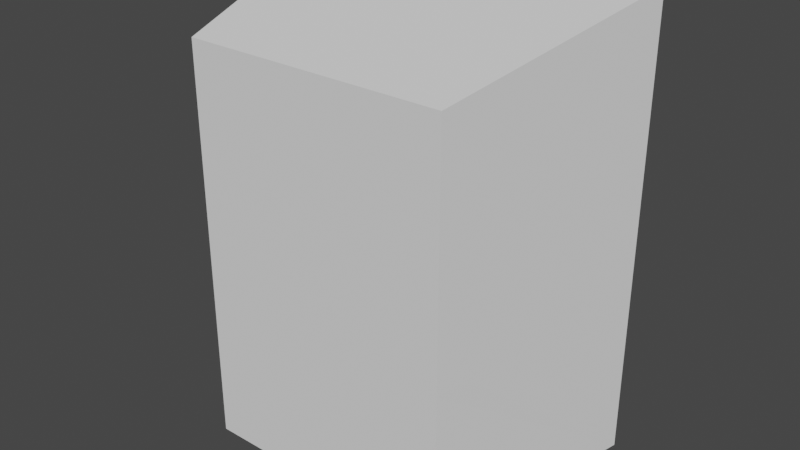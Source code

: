 # Source: Slower.blend  (saved by Blender 2.93.20; exported with 4.5.12 LTS)
import bpy
from mathutils import Matrix  # noqa: F401  (used for matrix-valued properties, if any)

bpy.ops.wm.read_factory_settings(use_empty=True)
scene = bpy.context.scene
scene.name = 'Scene'

# ---- collections
col_collection = bpy.data.collections.new('Collection'); scene.collection.children.link(col_collection)

# ---- world
world_world = bpy.data.worlds.new('World'); scene.world = world_world
world_world.use_nodes = True; world_world.node_tree.nodes.clear()
_N = world_world.node_tree.nodes; _L = world_world.node_tree.links
n0 = _N.new('ShaderNodeOutputWorld'); n0.name = 'World Output'; n0.location = (300, 300)
n1 = _N.new('ShaderNodeBackground'); n1.name = 'Background'; n1.location = (10, 300)
n1.inputs[0].default_value = (0.05088, 0.05088, 0.05088, 1.0)
_L.new(n1.outputs[0], n0.inputs[0])
n0.is_active_output = True
world_world.color = (0.05088, 0.05088, 0.05088)
world_world.use_sun_shadow = False
world_world.sun_shadow_jitter_overblur = 0.0

# ---- meshes
me_cube = bpy.data.meshes.new('Cube')
me_cube.from_pydata([(0.05318, -0.04549, 0.0002491), (0.05318, -0.04549, 0.1632), (0.07206, 0.04549, 0.0002491), (0.07206, 0.04549, 0.1835), (0.0693, 0.03222, 0.06497), (0.0693, 0.03222, 0.09719), (0.06282, 0.0009791, 0.06497), (0.06282, 0.0009791, 0.09719), (0.05593, -0.03222, 0.06497), (0.05593, -0.03222, 0.09719), (0.06241, -0.0009792, 0.06497), (0.06241, -0.0009792, 0.09719), (0.05318, -0.04549, 0.09719), (0.07206, 0.04549, 0.06497), (0.05302, -0.04549, 0.06497), (0.07206, 0.04549, 0.09719), (0.01593, -0.03222, 0.06497), (0.01593, -0.03222, 0.09719), (0.02241, -0.0009792, 0.06497), (0.02241, -0.0009792, 0.09719), (0.0693, 0.03222, 0.06497), (0.0693, 0.03222, 0.09719), (0.06282, 0.0009791, 0.06497), (0.06282, 0.0009791, 0.09719), (0.0597, -0.0009792, 0.06497), (0.05322, -0.03222, 0.06497), (0.05322, -0.03222, 0.09719), (0.0597, -0.0009792, 0.09719), (0.0293, 0.03222, 0.06497), (0.0293, 0.03222, 0.09719), (0.02282, 0.0009791, 0.06497), (0.02282, 0.0009791, 0.09719), (0.0597, 0.0009791, 0.09719), (0.05322, 0.03222, 0.09719), (0.05322, 0.03222, 0.06497), (0.0597, 0.0009791, 0.06497), (-0.05318, -0.04549, 0.0002491), (-0.05318, -0.04549, 0.1632), (-0.07206, 0.04549, 0.0002491), (-0.07206, 0.04549, 0.1835), (-0.0693, 0.03222, 0.06497), (-0.0693, 0.03222, 0.09719), (-0.06282, 0.0009791, 0.06497), (-0.06282, 0.0009791, 0.09719), (-0.05593, -0.03222, 0.06497), (-0.05593, -0.03222, 0.09719), (-0.06241, -0.0009792, 0.06497), (-0.06241, -0.0009792, 0.09719), (-0.05318, -0.04549, 0.09719), (-0.07206, 0.04549, 0.06497), (-0.05302, -0.04549, 0.06497), (-0.07206, 0.04549, 0.09719), (-0.01593, -0.03222, 0.06497), (-0.01593, -0.03222, 0.09719), (-0.02241, -0.0009792, 0.06497), (-0.02241, -0.0009792, 0.09719), (-0.0693, 0.03222, 0.06497), (-0.0693, 0.03222, 0.09719), (-0.06282, 0.0009791, 0.06497), (-0.06282, 0.0009791, 0.09719), (-0.0597, -0.0009792, 0.06497), (-0.05322, -0.03222, 0.06497), (-0.05322, -0.03222, 0.09719), (-0.0597, -0.0009792, 0.09719), (-0.0293, 0.03222, 0.06497), (-0.0293, 0.03222, 0.09719), (-0.02282, 0.0009791, 0.06497), (-0.02282, 0.0009791, 0.09719), (-0.0597, 0.0009791, 0.09719), (-0.05322, 0.03222, 0.09719), (-0.05322, 0.03222, 0.06497), (-0.0597, 0.0009791, 0.06497), (0.05593, -0.03222, 0.06497), (0.05593, -0.03222, 0.09719), (0.06241, -0.0009792, 0.06497), (0.06241, -0.0009792, 0.09719), (-0.05593, -0.03222, 0.06497), (-0.05593, -0.03222, 0.09719), (-0.06241, -0.0009792, 0.06497), (-0.06241, -0.0009792, 0.09719)], [], [(22, 20, 21, 23), (1, 12, 9, 11, 7, 5, 15, 3), (0, 2, 13, 4, 6, 10, 8, 14), (12, 14, 8, 9), (7, 11, 10, 6), (5, 4, 13, 15), (1, 3, 39, 37), (25, 24, 27, 26), (18, 19, 27, 24), (17, 16, 25, 26), (19, 17, 26, 27), (16, 18, 24, 25), (35, 34, 33, 32), (30, 28, 34, 35), (29, 31, 32, 33), (31, 30, 35, 32), (28, 29, 33, 34), (58, 59, 57, 56), (37, 39, 51, 41, 43, 47, 45, 48), (36, 50, 44, 46, 42, 40, 49, 38), (48, 45, 44, 50), (43, 42, 46, 47), (41, 51, 49, 40), (2, 0, 36, 38), (61, 62, 63, 60), (54, 60, 63, 55), (53, 62, 61, 52), (55, 63, 62, 53), (52, 61, 60, 54), (71, 68, 69, 70), (66, 71, 70, 64), (65, 69, 68, 67), (67, 68, 71, 66), (64, 70, 69, 65), (74, 75, 73, 72), (78, 76, 77, 79), (39, 3, 2, 38), (36, 0, 1, 37)])
_uv = me_cube.uv_layers.new(name='UVMap')
_uv.uv.foreach_set('vector', [0.375, 0.125, 0.375, 0.25, 0.625, 0.25, 0.625, 0.125, 0.625, 0.75, 0.0, 0.0, 0.625, 0.0, 0.625, 0.125, 0.625, 0.125, 0.625, 0.25, 0.0, 0.0, 0.625, 0.5, 0.375, 0.75, 0.375, 0.5, 0.0, 0.0, 0.375, 0.25, 0.375, 0.125, 0.375, 0.125, 0.375, 0.0, 0.0, 0.0, 0.0, 0.0, 0.0, 0.0, 0.375, 0.0, 0.625, 0.0, 0.625, 0.125, 0.625, 0.125, 0.375, 0.125, 0.375, 0.125, 0.625, 0.25, 0.375, 0.25, 0.0, 0.0, 0.0, 0.0, 0.625, 0.75, 0.625, 0.5, 0.625, 0.5, 0.625, 0.75, 0.375, 0.0, 0.375, 0.125, 0.625, 0.125, 0.625, 0.0, 0.375, 0.125, 0.625, 0.125, 0.625, 0.125, 0.375, 0.125, 0.625, 0.0, 0.375, 0.0, 0.375, 0.0, 0.625, 0.0, 0.625, 0.125, 0.625, 0.0, 0.625, 0.0, 0.625, 0.125, 0.375, 0.0, 0.375, 0.125, 0.375, 0.125, 0.375, 0.0, 0.375, 0.125, 0.375, 0.25, 0.625, 0.25, 0.625, 0.125, 0.375, 0.125, 0.375, 0.25, 0.375, 0.25, 0.375, 0.125, 0.625, 0.25, 0.625, 0.125, 0.625, 0.125, 0.625, 0.25, 0.625, 0.125, 0.375, 0.125, 0.375, 0.125, 0.625, 0.125, 0.375, 0.25, 0.625, 0.25, 0.625, 0.25, 0.375, 0.25, 0.375, 0.125, 0.625, 0.125, 0.625, 0.25, 0.375, 0.25, 0.625, 0.75, 0.625, 0.5, 0.0, 0.0, 0.625, 0.25, 0.625, 0.125, 0.625, 0.125, 0.625, 0.0, 0.0, 0.0, 0.375, 0.75, 0.0, 0.0, 0.375, 0.0, 0.375, 0.125, 0.375, 0.125, 0.375, 0.25, 0.0, 0.0, 0.375, 0.5, 0.0, 0.0, 0.625, 0.0, 0.375, 0.0, 0.0, 0.0, 0.625, 0.125, 0.375, 0.125, 0.375, 0.125, 0.625, 0.125, 0.625, 0.25, 0.0, 0.0, 0.0, 0.0, 0.375, 0.25, 0.375, 0.5, 0.375, 0.75, 0.375, 0.75, 0.375, 0.5, 0.375, 0.0, 0.625, 0.0, 0.625, 0.125, 0.375, 0.125, 0.375, 0.125, 0.375, 0.125, 0.625, 0.125, 0.625, 0.125, 0.625, 0.0, 0.625, 0.0, 0.375, 0.0, 0.375, 0.0, 0.625, 0.125, 0.625, 0.125, 0.625, 0.0, 0.625, 0.0, 0.375, 0.0, 0.375, 0.0, 0.375, 0.125, 0.375, 0.125, 0.375, 0.125, 0.625, 0.125, 0.625, 0.25, 0.375, 0.25, 0.375, 0.125, 0.375, 0.125, 0.375, 0.25, 0.375, 0.25, 0.625, 0.25, 0.625, 0.25, 0.625, 0.125, 0.625, 0.125, 0.625, 0.125, 0.625, 0.125, 0.375, 0.125, 0.375, 0.125, 0.375, 0.25, 0.375, 0.25, 0.625, 0.25, 0.625, 0.25, 0.375, 0.125, 0.625, 0.125, 0.625, 0.0, 0.375, 0.0, 0.375, 0.125, 0.375, 0.0, 0.625, 0.0, 0.625, 0.125, 0.625, 0.5, 0.625, 0.5, 0.375, 0.5, 0.375, 0.5, 0.375, 0.75, 0.375, 0.75, 0.625, 0.75, 0.625, 0.75])
me_cube.materials.append(None)
me_cube.use_remesh_fix_poles = True
me_cube.use_remesh_preserve_attributes = False
me_cube.update()
arm_armature = bpy.data.armatures.new('Armature')  # bones are not reproduced

# ---- objects
ob_turret = bpy.data.objects.new('Turret', me_cube)
ob_bone_body = bpy.data.objects.new('Bone.Body', arm_armature)

# ---- transforms, parenting, visibility, modifiers, constraints
ob_turret.parent = ob_bone_body
ob_turret.location = (0.0, 0.0, 0.0)
_vg = ob_turret.vertex_groups.new(name='Bone_Body')
_vg.add([0, 1, 2, 3, 4, 5, 6, 7, 8, 9, 10, 11, 12, 13, 14, 15, 36, 37, 38, 39, 40, 41, 42, 43, 44, 45, 46, 47, 48, 49, 50, 51], 1.0, 'REPLACE')
_vg = ob_turret.vertex_groups.new(name='Bone_Arm_Front_L')
_vg.add([16, 17, 18, 19, 24, 25, 26, 27], 1.0, 'REPLACE')
_vg = ob_turret.vertex_groups.new(name='Bone_Arm_Back_L')
_vg.add([28, 29, 30, 31, 32, 33, 34, 35], 1.0, 'REPLACE')
_vg = ob_turret.vertex_groups.new(name='Bone_Arm_Back_R')
_vg.add([64, 65, 66, 67, 68, 69, 70, 71], 1.0, 'REPLACE')
_vg = ob_turret.vertex_groups.new(name='Bone_Arm_Front_R')
_vg.add([52, 53, 54, 55, 60, 61, 62, 63], 1.0, 'REPLACE')
_vg = ob_turret.vertex_groups.new(name='Bone_Cap_Front_L')
_vg.add([72, 73, 74, 75], 1.0, 'REPLACE')
_vg = ob_turret.vertex_groups.new(name='Bone_Cap_Back_L')
_vg.add([20, 21, 22, 23], 1.0, 'REPLACE')
_vg = ob_turret.vertex_groups.new(name='Bone_Cap_Front_R')
_vg.add([76, 77, 78, 79], 1.0, 'REPLACE')
_vg = ob_turret.vertex_groups.new(name='Bone_Cap_Back_R')
_vg.add([56, 57, 58, 59], 1.0, 'REPLACE')
_m = ob_turret.modifiers.new('Armature', 'ARMATURE')
_m.object = ob_bone_body
ob_bone_body.location = (0.0, 0.0, 0.0)
ob_bone_body.show_in_front = True

# ---- collection membership
scene.collection.objects.link(ob_turret)
scene.collection.objects.link(ob_bone_body)

# ---- scene / render settings (as saved in the file)
scene.frame_start = 1; scene.frame_end = 44; scene.frame_set(1)
scene.render.engine = 'CYCLES'
scene.cycles.use_denoising = False
scene.cycles.samples = 128
scene.cycles.sampling_pattern = 'TABULATED_SOBOL'
scene.cycles.use_adaptive_sampling = False
scene.cycles.use_light_tree = False
scene.view_settings.view_transform = 'Filmic'
bpy.context.view_layer.update()

# ---- added for rendering (the .blend has no active camera and no usable light): camera, sun
cam_auto = bpy.data.cameras.new('AutoCamera')
cam_auto.lens = 50.0
cam_auto.sensor_width = 36.0
cam_auto.clip_end = 1000.0
ob_auto_camera = bpy.data.objects.new('AutoCamera', cam_auto)
scene.collection.objects.link(ob_auto_camera)
ob_auto_camera.location = (0.231521, -0.277826, 0.277077)
ob_auto_camera.rotation_euler = (1.09748, -7.21219e-08, 0.694738)
scene.camera = ob_auto_camera
light_auto_sun = bpy.data.lights.new('AutoSun', 'SUN')
light_auto_sun.energy = 3.0
light_auto_sun.angle = 0.0523599
ob_auto_sun = bpy.data.objects.new('AutoSun', light_auto_sun)
scene.collection.objects.link(ob_auto_sun)
ob_auto_sun.rotation_euler = (0.872665, 0.174533, 0.523599)
bpy.context.view_layer.update()
